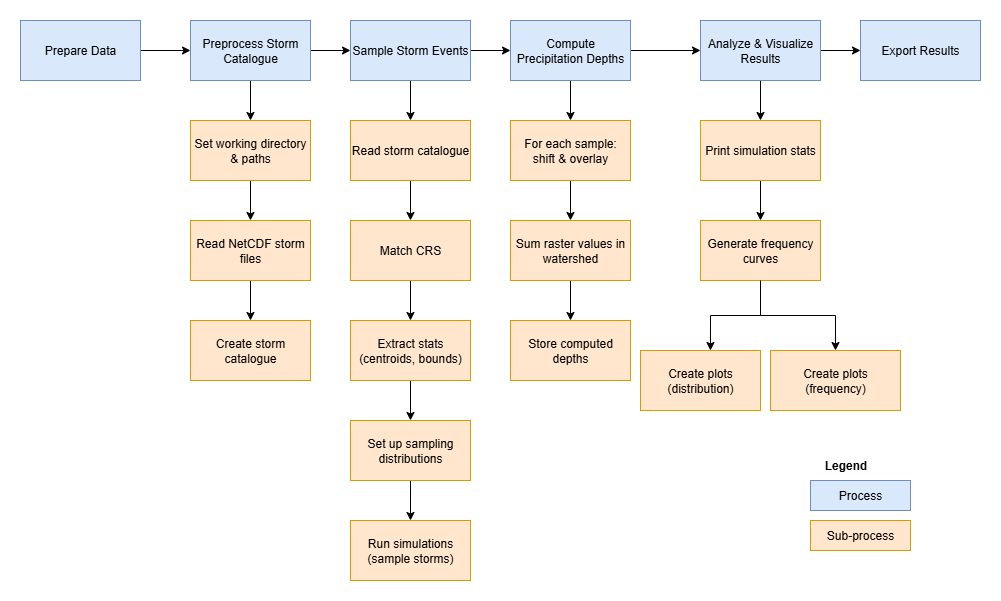

The diagram above was exported from draw.io. Its source (the exported page's mxGraphModel, read from the mxfile embedded in the PNG):
<mxGraphModel dx="2276" dy="777" grid="1" gridSize="10" guides="1" tooltips="1" connect="1" arrows="1" fold="1" page="1" pageScale="1" pageWidth="850" pageHeight="1100" math="0" shadow="0">
  <root>
    <mxCell id="0" />
    <mxCell id="1" parent="0" />
    <mxCell id="tvSFFlMFryi0nulxaoqH-44" style="edgeStyle=orthogonalEdgeStyle;rounded=0;orthogonalLoop=1;jettySize=auto;html=1;exitX=1;exitY=0.5;exitDx=0;exitDy=0;entryX=0;entryY=0.5;entryDx=0;entryDy=0;" edge="1" parent="1" source="tvSFFlMFryi0nulxaoqH-2" target="tvSFFlMFryi0nulxaoqH-3">
      <mxGeometry relative="1" as="geometry" />
    </mxCell>
    <mxCell id="tvSFFlMFryi0nulxaoqH-2" value="Prepare Data" style="whiteSpace=wrap;html=1;fillColor=#dae8fc;strokeColor=#6c8ebf;" vertex="1" parent="1">
      <mxGeometry x="-210" y="300" width="120" height="60" as="geometry" />
    </mxCell>
    <mxCell id="tvSFFlMFryi0nulxaoqH-11" value="" style="edgeStyle=orthogonalEdgeStyle;rounded=0;orthogonalLoop=1;jettySize=auto;html=1;" edge="1" parent="1" source="tvSFFlMFryi0nulxaoqH-3" target="tvSFFlMFryi0nulxaoqH-10">
      <mxGeometry relative="1" as="geometry" />
    </mxCell>
    <mxCell id="tvSFFlMFryi0nulxaoqH-16" style="edgeStyle=orthogonalEdgeStyle;rounded=0;orthogonalLoop=1;jettySize=auto;html=1;exitX=1;exitY=0.5;exitDx=0;exitDy=0;entryX=0;entryY=0.5;entryDx=0;entryDy=0;" edge="1" parent="1" source="tvSFFlMFryi0nulxaoqH-3" target="tvSFFlMFryi0nulxaoqH-4">
      <mxGeometry relative="1" as="geometry" />
    </mxCell>
    <mxCell id="tvSFFlMFryi0nulxaoqH-3" value="Preprocess Storm Catalogue" style="whiteSpace=wrap;html=1;fillColor=#dae8fc;strokeColor=#6c8ebf;" vertex="1" parent="1">
      <mxGeometry x="-40" y="300" width="120" height="60" as="geometry" />
    </mxCell>
    <mxCell id="tvSFFlMFryi0nulxaoqH-18" value="" style="edgeStyle=orthogonalEdgeStyle;rounded=0;orthogonalLoop=1;jettySize=auto;html=1;" edge="1" parent="1" source="tvSFFlMFryi0nulxaoqH-4" target="tvSFFlMFryi0nulxaoqH-17">
      <mxGeometry relative="1" as="geometry" />
    </mxCell>
    <mxCell id="tvSFFlMFryi0nulxaoqH-28" style="edgeStyle=orthogonalEdgeStyle;rounded=0;orthogonalLoop=1;jettySize=auto;html=1;exitX=1;exitY=0.5;exitDx=0;exitDy=0;entryX=0;entryY=0.5;entryDx=0;entryDy=0;" edge="1" parent="1" source="tvSFFlMFryi0nulxaoqH-4" target="tvSFFlMFryi0nulxaoqH-5">
      <mxGeometry relative="1" as="geometry" />
    </mxCell>
    <mxCell id="tvSFFlMFryi0nulxaoqH-4" value="Sample Storm Events" style="whiteSpace=wrap;html=1;fillColor=#dae8fc;strokeColor=#6c8ebf;" vertex="1" parent="1">
      <mxGeometry x="120" y="300" width="120" height="60" as="geometry" />
    </mxCell>
    <mxCell id="tvSFFlMFryi0nulxaoqH-30" value="" style="edgeStyle=orthogonalEdgeStyle;rounded=0;orthogonalLoop=1;jettySize=auto;html=1;" edge="1" parent="1" source="tvSFFlMFryi0nulxaoqH-5" target="tvSFFlMFryi0nulxaoqH-29">
      <mxGeometry relative="1" as="geometry" />
    </mxCell>
    <mxCell id="tvSFFlMFryi0nulxaoqH-37" style="edgeStyle=orthogonalEdgeStyle;rounded=0;orthogonalLoop=1;jettySize=auto;html=1;exitX=1;exitY=0.5;exitDx=0;exitDy=0;entryX=0;entryY=0.5;entryDx=0;entryDy=0;" edge="1" parent="1" source="tvSFFlMFryi0nulxaoqH-5" target="tvSFFlMFryi0nulxaoqH-6">
      <mxGeometry relative="1" as="geometry" />
    </mxCell>
    <mxCell id="tvSFFlMFryi0nulxaoqH-5" value="Compute Precipitation Depths" style="whiteSpace=wrap;html=1;fillColor=#dae8fc;strokeColor=#6c8ebf;" vertex="1" parent="1">
      <mxGeometry x="280" y="300" width="120" height="60" as="geometry" />
    </mxCell>
    <mxCell id="tvSFFlMFryi0nulxaoqH-36" value="" style="edgeStyle=orthogonalEdgeStyle;rounded=0;orthogonalLoop=1;jettySize=auto;html=1;" edge="1" parent="1" source="tvSFFlMFryi0nulxaoqH-6" target="tvSFFlMFryi0nulxaoqH-35">
      <mxGeometry relative="1" as="geometry" />
    </mxCell>
    <mxCell id="tvSFFlMFryi0nulxaoqH-45" style="edgeStyle=orthogonalEdgeStyle;rounded=0;orthogonalLoop=1;jettySize=auto;html=1;exitX=1;exitY=0.5;exitDx=0;exitDy=0;" edge="1" parent="1" source="tvSFFlMFryi0nulxaoqH-6" target="tvSFFlMFryi0nulxaoqH-7">
      <mxGeometry relative="1" as="geometry" />
    </mxCell>
    <mxCell id="tvSFFlMFryi0nulxaoqH-6" value="Analyze &amp;amp; Visualize Results" style="whiteSpace=wrap;html=1;fillColor=#dae8fc;strokeColor=#6c8ebf;" vertex="1" parent="1">
      <mxGeometry x="470" y="300" width="120" height="60" as="geometry" />
    </mxCell>
    <mxCell id="tvSFFlMFryi0nulxaoqH-7" value="Export Results" style="whiteSpace=wrap;html=1;fillColor=#dae8fc;strokeColor=#6c8ebf;" vertex="1" parent="1">
      <mxGeometry x="630" y="300" width="120" height="60" as="geometry" />
    </mxCell>
    <mxCell id="tvSFFlMFryi0nulxaoqH-13" value="" style="edgeStyle=orthogonalEdgeStyle;rounded=0;orthogonalLoop=1;jettySize=auto;html=1;" edge="1" parent="1" source="tvSFFlMFryi0nulxaoqH-10" target="tvSFFlMFryi0nulxaoqH-12">
      <mxGeometry relative="1" as="geometry" />
    </mxCell>
    <mxCell id="tvSFFlMFryi0nulxaoqH-10" value="Set working directory &amp;amp; paths" style="whiteSpace=wrap;html=1;fillColor=#ffe6cc;strokeColor=#d79b00;" vertex="1" parent="1">
      <mxGeometry x="-40" y="400" width="120" height="60" as="geometry" />
    </mxCell>
    <mxCell id="tvSFFlMFryi0nulxaoqH-15" value="" style="edgeStyle=orthogonalEdgeStyle;rounded=0;orthogonalLoop=1;jettySize=auto;html=1;" edge="1" parent="1" source="tvSFFlMFryi0nulxaoqH-12" target="tvSFFlMFryi0nulxaoqH-14">
      <mxGeometry relative="1" as="geometry" />
    </mxCell>
    <mxCell id="tvSFFlMFryi0nulxaoqH-12" value="Read NetCDF storm files" style="whiteSpace=wrap;html=1;fillColor=#ffe6cc;strokeColor=#d79b00;" vertex="1" parent="1">
      <mxGeometry x="-40" y="500" width="120" height="60" as="geometry" />
    </mxCell>
    <mxCell id="tvSFFlMFryi0nulxaoqH-14" value="Create storm catalogue" style="whiteSpace=wrap;html=1;fillColor=#ffe6cc;strokeColor=#d79b00;" vertex="1" parent="1">
      <mxGeometry x="-40" y="600" width="120" height="60" as="geometry" />
    </mxCell>
    <mxCell id="tvSFFlMFryi0nulxaoqH-21" style="edgeStyle=orthogonalEdgeStyle;rounded=0;orthogonalLoop=1;jettySize=auto;html=1;exitX=0.5;exitY=1;exitDx=0;exitDy=0;entryX=0.5;entryY=0;entryDx=0;entryDy=0;" edge="1" parent="1" source="tvSFFlMFryi0nulxaoqH-17" target="tvSFFlMFryi0nulxaoqH-19">
      <mxGeometry relative="1" as="geometry" />
    </mxCell>
    <mxCell id="tvSFFlMFryi0nulxaoqH-17" value="Read storm catalogue" style="whiteSpace=wrap;html=1;fillColor=#ffe6cc;strokeColor=#d79b00;" vertex="1" parent="1">
      <mxGeometry x="120" y="400" width="120" height="60" as="geometry" />
    </mxCell>
    <mxCell id="tvSFFlMFryi0nulxaoqH-23" style="edgeStyle=orthogonalEdgeStyle;rounded=0;orthogonalLoop=1;jettySize=auto;html=1;exitX=0.5;exitY=1;exitDx=0;exitDy=0;entryX=0.5;entryY=0;entryDx=0;entryDy=0;" edge="1" parent="1" source="tvSFFlMFryi0nulxaoqH-19" target="tvSFFlMFryi0nulxaoqH-20">
      <mxGeometry relative="1" as="geometry" />
    </mxCell>
    <mxCell id="tvSFFlMFryi0nulxaoqH-19" value="Match CRS" style="whiteSpace=wrap;html=1;fillColor=#ffe6cc;strokeColor=#d79b00;" vertex="1" parent="1">
      <mxGeometry x="120" y="500" width="120" height="60" as="geometry" />
    </mxCell>
    <mxCell id="tvSFFlMFryi0nulxaoqH-25" value="" style="edgeStyle=orthogonalEdgeStyle;rounded=0;orthogonalLoop=1;jettySize=auto;html=1;" edge="1" parent="1" source="tvSFFlMFryi0nulxaoqH-20" target="tvSFFlMFryi0nulxaoqH-24">
      <mxGeometry relative="1" as="geometry" />
    </mxCell>
    <mxCell id="tvSFFlMFryi0nulxaoqH-20" value="Extract stats (centroids, bounds)" style="whiteSpace=wrap;html=1;fillColor=#ffe6cc;strokeColor=#d79b00;" vertex="1" parent="1">
      <mxGeometry x="120" y="600" width="120" height="60" as="geometry" />
    </mxCell>
    <mxCell id="tvSFFlMFryi0nulxaoqH-27" value="" style="edgeStyle=orthogonalEdgeStyle;rounded=0;orthogonalLoop=1;jettySize=auto;html=1;" edge="1" parent="1" source="tvSFFlMFryi0nulxaoqH-24" target="tvSFFlMFryi0nulxaoqH-26">
      <mxGeometry relative="1" as="geometry" />
    </mxCell>
    <mxCell id="tvSFFlMFryi0nulxaoqH-24" value="Set up sampling distributions" style="whiteSpace=wrap;html=1;fillColor=#ffe6cc;strokeColor=#d79b00;" vertex="1" parent="1">
      <mxGeometry x="120" y="700" width="120" height="60" as="geometry" />
    </mxCell>
    <mxCell id="tvSFFlMFryi0nulxaoqH-26" value="Run simulations (sample storms)" style="whiteSpace=wrap;html=1;fillColor=#ffe6cc;strokeColor=#d79b00;" vertex="1" parent="1">
      <mxGeometry x="120" y="800" width="120" height="60" as="geometry" />
    </mxCell>
    <mxCell id="tvSFFlMFryi0nulxaoqH-32" value="" style="edgeStyle=orthogonalEdgeStyle;rounded=0;orthogonalLoop=1;jettySize=auto;html=1;" edge="1" parent="1" source="tvSFFlMFryi0nulxaoqH-29" target="tvSFFlMFryi0nulxaoqH-31">
      <mxGeometry relative="1" as="geometry" />
    </mxCell>
    <mxCell id="tvSFFlMFryi0nulxaoqH-29" value="For each sample: shift &amp;amp; overlay" style="whiteSpace=wrap;html=1;fillColor=#ffe6cc;strokeColor=#d79b00;" vertex="1" parent="1">
      <mxGeometry x="280" y="400" width="120" height="60" as="geometry" />
    </mxCell>
    <mxCell id="tvSFFlMFryi0nulxaoqH-34" value="" style="edgeStyle=orthogonalEdgeStyle;rounded=0;orthogonalLoop=1;jettySize=auto;html=1;" edge="1" parent="1" source="tvSFFlMFryi0nulxaoqH-31" target="tvSFFlMFryi0nulxaoqH-33">
      <mxGeometry relative="1" as="geometry" />
    </mxCell>
    <mxCell id="tvSFFlMFryi0nulxaoqH-31" value="Sum raster values in watershed" style="whiteSpace=wrap;html=1;fillColor=#ffe6cc;strokeColor=#d79b00;" vertex="1" parent="1">
      <mxGeometry x="280" y="500" width="120" height="60" as="geometry" />
    </mxCell>
    <mxCell id="tvSFFlMFryi0nulxaoqH-33" value="Store computed depths" style="whiteSpace=wrap;html=1;fillColor=#ffe6cc;strokeColor=#d79b00;" vertex="1" parent="1">
      <mxGeometry x="280" y="600" width="120" height="60" as="geometry" />
    </mxCell>
    <mxCell id="tvSFFlMFryi0nulxaoqH-39" value="" style="edgeStyle=orthogonalEdgeStyle;rounded=0;orthogonalLoop=1;jettySize=auto;html=1;" edge="1" parent="1" source="tvSFFlMFryi0nulxaoqH-35" target="tvSFFlMFryi0nulxaoqH-38">
      <mxGeometry relative="1" as="geometry" />
    </mxCell>
    <mxCell id="tvSFFlMFryi0nulxaoqH-35" value="Print simulation stats" style="whiteSpace=wrap;html=1;fillColor=#ffe6cc;strokeColor=#d79b00;" vertex="1" parent="1">
      <mxGeometry x="470" y="400" width="120" height="60" as="geometry" />
    </mxCell>
    <mxCell id="tvSFFlMFryi0nulxaoqH-41" value="" style="edgeStyle=orthogonalEdgeStyle;rounded=0;orthogonalLoop=1;jettySize=auto;html=1;exitX=0.5;exitY=1;exitDx=0;exitDy=0;" edge="1" parent="1" source="tvSFFlMFryi0nulxaoqH-38" target="tvSFFlMFryi0nulxaoqH-40">
      <mxGeometry relative="1" as="geometry" />
    </mxCell>
    <mxCell id="tvSFFlMFryi0nulxaoqH-38" value="Generate frequency curves" style="whiteSpace=wrap;html=1;fillColor=#ffe6cc;strokeColor=#d79b00;" vertex="1" parent="1">
      <mxGeometry x="470" y="500" width="120" height="60" as="geometry" />
    </mxCell>
    <mxCell id="tvSFFlMFryi0nulxaoqH-40" value="Create plots (frequency)" style="whiteSpace=wrap;html=1;fillColor=#ffe6cc;strokeColor=#d79b00;" vertex="1" parent="1">
      <mxGeometry x="540" y="630" width="130" height="60" as="geometry" />
    </mxCell>
    <mxCell id="tvSFFlMFryi0nulxaoqH-42" value="Create plots (distribution)" style="whiteSpace=wrap;html=1;fillColor=#ffe6cc;strokeColor=#d79b00;" vertex="1" parent="1">
      <mxGeometry x="410" y="630" width="120" height="60" as="geometry" />
    </mxCell>
    <mxCell id="tvSFFlMFryi0nulxaoqH-43" style="edgeStyle=orthogonalEdgeStyle;rounded=0;orthogonalLoop=1;jettySize=auto;html=1;exitX=0.5;exitY=1;exitDx=0;exitDy=0;entryX=0.583;entryY=0;entryDx=0;entryDy=0;entryPerimeter=0;" edge="1" parent="1" source="tvSFFlMFryi0nulxaoqH-38" target="tvSFFlMFryi0nulxaoqH-42">
      <mxGeometry relative="1" as="geometry" />
    </mxCell>
    <mxCell id="tvSFFlMFryi0nulxaoqH-46" value="Process" style="whiteSpace=wrap;html=1;fillColor=#dae8fc;strokeColor=#6c8ebf;" vertex="1" parent="1">
      <mxGeometry x="580" y="760" width="100" height="30" as="geometry" />
    </mxCell>
    <mxCell id="tvSFFlMFryi0nulxaoqH-47" value="Sub-process" style="whiteSpace=wrap;html=1;fillColor=#ffe6cc;strokeColor=#d79b00;" vertex="1" parent="1">
      <mxGeometry x="580" y="800" width="100" height="30" as="geometry" />
    </mxCell>
    <mxCell id="tvSFFlMFryi0nulxaoqH-48" value="&lt;b&gt;Legend&lt;/b&gt;" style="text;html=1;align=center;verticalAlign=middle;resizable=0;points=[];autosize=1;strokeColor=none;fillColor=none;" vertex="1" parent="1">
      <mxGeometry x="580" y="730" width="70" height="30" as="geometry" />
    </mxCell>
  </root>
</mxGraphModel>